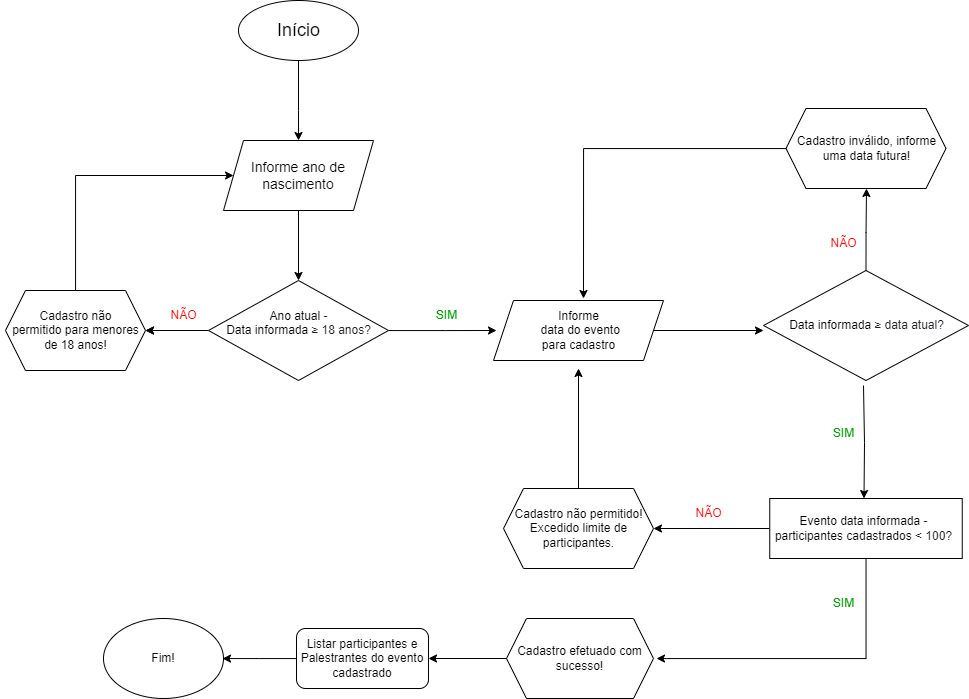

The diagram above was exported from draw.io. Its source (the exported page's mxGraphModel, read from the mxfile embedded in the PNG):
<mxGraphModel dx="1304" dy="2221" grid="1" gridSize="10" guides="1" tooltips="1" connect="1" arrows="1" fold="1" page="1" pageScale="1" pageWidth="1169" pageHeight="827" math="0" shadow="0">
  <root>
    <mxCell id="0" />
    <mxCell id="1" parent="0" />
    <mxCell id="iVSSE9Cx30ZalPXQr5if-1" value="" style="ellipse;whiteSpace=wrap;html=1;" vertex="1" parent="1">
      <mxGeometry x="262" y="-1598" width="120" height="60" as="geometry" />
    </mxCell>
    <mxCell id="iVSSE9Cx30ZalPXQr5if-8" value="" style="edgeStyle=orthogonalEdgeStyle;rounded=0;orthogonalLoop=1;jettySize=auto;html=1;fontSize=18;" edge="1" parent="1" target="iVSSE9Cx30ZalPXQr5if-7">
      <mxGeometry relative="1" as="geometry">
        <mxPoint x="322" y="-1538" as="sourcePoint" />
        <Array as="points">
          <mxPoint x="322" y="-1488" />
          <mxPoint x="322" y="-1488" />
        </Array>
      </mxGeometry>
    </mxCell>
    <mxCell id="iVSSE9Cx30ZalPXQr5if-2" value="Início" style="text;html=1;resizable=0;autosize=1;align=center;verticalAlign=middle;points=[];fillColor=none;strokeColor=none;rounded=0;fontSize=18;" vertex="1" parent="1">
      <mxGeometry x="287" y="-1588" width="70" height="40" as="geometry" />
    </mxCell>
    <mxCell id="iVSSE9Cx30ZalPXQr5if-10" value="" style="edgeStyle=orthogonalEdgeStyle;rounded=0;orthogonalLoop=1;jettySize=auto;html=1;fontSize=14;" edge="1" parent="1" source="iVSSE9Cx30ZalPXQr5if-7">
      <mxGeometry relative="1" as="geometry">
        <mxPoint x="322" y="-1318" as="targetPoint" />
      </mxGeometry>
    </mxCell>
    <mxCell id="iVSSE9Cx30ZalPXQr5if-7" value="Informe ano de nascimento" style="shape=parallelogram;perimeter=parallelogramPerimeter;whiteSpace=wrap;html=1;fixedSize=1;fontSize=14;" vertex="1" parent="1">
      <mxGeometry x="247" y="-1458" width="150" height="70" as="geometry" />
    </mxCell>
    <mxCell id="iVSSE9Cx30ZalPXQr5if-23" value="" style="edgeStyle=orthogonalEdgeStyle;rounded=0;orthogonalLoop=1;jettySize=auto;html=1;fontSize=12;" edge="1" parent="1" source="iVSSE9Cx30ZalPXQr5if-12" target="iVSSE9Cx30ZalPXQr5if-22">
      <mxGeometry relative="1" as="geometry" />
    </mxCell>
    <mxCell id="iVSSE9Cx30ZalPXQr5if-24" value="" style="edgeStyle=orthogonalEdgeStyle;rounded=0;orthogonalLoop=1;jettySize=auto;html=1;fontSize=12;" edge="1" parent="1" source="iVSSE9Cx30ZalPXQr5if-12" target="iVSSE9Cx30ZalPXQr5if-22">
      <mxGeometry relative="1" as="geometry" />
    </mxCell>
    <mxCell id="iVSSE9Cx30ZalPXQr5if-32" value="" style="edgeStyle=orthogonalEdgeStyle;rounded=0;orthogonalLoop=1;jettySize=auto;html=1;fontSize=12;fontColor=#000000;" edge="1" parent="1" source="iVSSE9Cx30ZalPXQr5if-12">
      <mxGeometry relative="1" as="geometry">
        <mxPoint x="520" y="-1268" as="targetPoint" />
        <Array as="points">
          <mxPoint x="469" y="-1268" />
        </Array>
      </mxGeometry>
    </mxCell>
    <mxCell id="iVSSE9Cx30ZalPXQr5if-12" value="" style="rhombus;whiteSpace=wrap;html=1;fontSize=12;" vertex="1" parent="1">
      <mxGeometry x="232" y="-1318" width="180" height="100" as="geometry" />
    </mxCell>
    <mxCell id="iVSSE9Cx30ZalPXQr5if-13" value="&lt;span style=&quot;&quot;&gt;Ano atual - &lt;br&gt;Data informada&amp;nbsp;&lt;/span&gt;&lt;span style=&quot;background-color: rgb(255, 255, 255); color: rgb(32, 33, 36); font-family: arial, sans-serif; text-align: left;&quot;&gt;≥ 18 anos?&lt;/span&gt;&lt;span style=&quot;&quot;&gt;&lt;br&gt;&lt;/span&gt;&lt;span style=&quot;&quot;&gt;&amp;nbsp;&lt;/span&gt;" style="text;html=1;resizable=0;autosize=1;align=center;verticalAlign=middle;points=[];fillColor=none;strokeColor=none;rounded=0;fontSize=12;" vertex="1" parent="1">
      <mxGeometry x="237" y="-1298" width="170" height="60" as="geometry" />
    </mxCell>
    <mxCell id="iVSSE9Cx30ZalPXQr5if-29" style="edgeStyle=orthogonalEdgeStyle;rounded=0;orthogonalLoop=1;jettySize=auto;html=1;fontSize=12;fontColor=#000000;entryX=0;entryY=0.5;entryDx=0;entryDy=0;" edge="1" parent="1" source="iVSSE9Cx30ZalPXQr5if-22" target="iVSSE9Cx30ZalPXQr5if-7">
      <mxGeometry relative="1" as="geometry">
        <mxPoint x="99" y="-1468" as="targetPoint" />
        <Array as="points">
          <mxPoint x="99" y="-1423" />
        </Array>
      </mxGeometry>
    </mxCell>
    <mxCell id="iVSSE9Cx30ZalPXQr5if-22" value="" style="shape=hexagon;perimeter=hexagonPerimeter2;whiteSpace=wrap;html=1;fixedSize=1;" vertex="1" parent="1">
      <mxGeometry x="29" y="-1308" width="140" height="80" as="geometry" />
    </mxCell>
    <mxCell id="iVSSE9Cx30ZalPXQr5if-25" value="&lt;font&gt;SIM&lt;/font&gt;" style="text;html=1;resizable=0;autosize=1;align=center;verticalAlign=middle;points=[];fillColor=none;strokeColor=none;rounded=0;fontSize=12;fontColor=#009900;" vertex="1" parent="1">
      <mxGeometry x="450" y="-1298" width="40" height="30" as="geometry" />
    </mxCell>
    <mxCell id="iVSSE9Cx30ZalPXQr5if-26" value="&lt;font color=&quot;#ff0000&quot;&gt;NÃO&lt;br&gt;&lt;/font&gt;" style="text;html=1;resizable=0;autosize=1;align=center;verticalAlign=middle;points=[];fillColor=none;strokeColor=none;rounded=0;fontSize=12;fontColor=#009900;" vertex="1" parent="1">
      <mxGeometry x="182" y="-1298" width="50" height="30" as="geometry" />
    </mxCell>
    <mxCell id="iVSSE9Cx30ZalPXQr5if-27" value="&lt;span style=&quot;color: rgb(0, 0, 0);&quot;&gt;Cadastro não &lt;br&gt;permitido para menores&lt;br&gt;de 18 anos!&lt;/span&gt;" style="text;html=1;resizable=0;autosize=1;align=center;verticalAlign=middle;points=[];fillColor=none;strokeColor=none;rounded=0;fontSize=12;fontColor=#FF0000;" vertex="1" parent="1">
      <mxGeometry x="24" y="-1298" width="150" height="60" as="geometry" />
    </mxCell>
    <mxCell id="iVSSE9Cx30ZalPXQr5if-257" value="" style="edgeStyle=orthogonalEdgeStyle;rounded=0;orthogonalLoop=1;jettySize=auto;html=1;fontSize=12;fontColor=#000000;" edge="1" parent="1" source="iVSSE9Cx30ZalPXQr5if-254">
      <mxGeometry relative="1" as="geometry">
        <mxPoint x="787" y="-1268" as="targetPoint" />
      </mxGeometry>
    </mxCell>
    <mxCell id="iVSSE9Cx30ZalPXQr5if-254" value="" style="shape=parallelogram;perimeter=parallelogramPerimeter;whiteSpace=wrap;html=1;fixedSize=1;fontSize=12;fontColor=#000000;" vertex="1" parent="1">
      <mxGeometry x="517" y="-1298" width="170" height="60" as="geometry" />
    </mxCell>
    <mxCell id="iVSSE9Cx30ZalPXQr5if-255" value="Informe&lt;br&gt;&amp;nbsp;data do evento&lt;br&gt;para cadastro" style="text;html=1;resizable=0;autosize=1;align=center;verticalAlign=middle;points=[];fillColor=none;strokeColor=none;rounded=0;fontSize=12;fontColor=#000000;" vertex="1" parent="1">
      <mxGeometry x="547" y="-1298" width="110" height="60" as="geometry" />
    </mxCell>
    <mxCell id="iVSSE9Cx30ZalPXQr5if-261" style="edgeStyle=orthogonalEdgeStyle;rounded=0;orthogonalLoop=1;jettySize=auto;html=1;fontSize=12;fontColor=#000000;" edge="1" parent="1">
      <mxGeometry relative="1" as="geometry">
        <mxPoint x="889.5" y="-1323" as="sourcePoint" />
        <mxPoint x="890" y="-1410" as="targetPoint" />
        <Array as="points">
          <mxPoint x="890" y="-1366" />
        </Array>
      </mxGeometry>
    </mxCell>
    <mxCell id="iVSSE9Cx30ZalPXQr5if-269" style="edgeStyle=orthogonalEdgeStyle;rounded=0;orthogonalLoop=1;jettySize=auto;html=1;fontSize=12;fontColor=#000000;" edge="1" parent="1">
      <mxGeometry relative="1" as="geometry">
        <mxPoint x="887" y="-1213" as="sourcePoint" />
        <mxPoint x="887.5" y="-1100" as="targetPoint" />
        <Array as="points">
          <mxPoint x="888" y="-1213" />
          <mxPoint x="888" y="-1156" />
        </Array>
      </mxGeometry>
    </mxCell>
    <mxCell id="iVSSE9Cx30ZalPXQr5if-256" value="" style="rhombus;whiteSpace=wrap;html=1;fontColor=#000000;" vertex="1" parent="1">
      <mxGeometry x="787" y="-1328" width="205" height="110" as="geometry" />
    </mxCell>
    <mxCell id="iVSSE9Cx30ZalPXQr5if-258" value="Data informada&amp;nbsp;&lt;span style=&quot;color: rgb(32, 33, 36); font-family: arial, sans-serif; text-align: left; background-color: rgb(255, 255, 255);&quot;&gt;≥ data atual?&lt;/span&gt;" style="text;html=1;resizable=0;autosize=1;align=center;verticalAlign=middle;points=[];fillColor=none;strokeColor=none;rounded=0;fontSize=12;fontColor=#000000;" vertex="1" parent="1">
      <mxGeometry x="799.5" y="-1288" width="180" height="30" as="geometry" />
    </mxCell>
    <mxCell id="iVSSE9Cx30ZalPXQr5if-262" value="" style="shape=hexagon;perimeter=hexagonPerimeter2;whiteSpace=wrap;html=1;fixedSize=1;fontSize=12;fontColor=#000000;" vertex="1" parent="1">
      <mxGeometry x="809.5" y="-1490" width="160" height="80" as="geometry" />
    </mxCell>
    <mxCell id="iVSSE9Cx30ZalPXQr5if-265" value="" style="edgeStyle=orthogonalEdgeStyle;rounded=0;orthogonalLoop=1;jettySize=auto;html=1;fontSize=12;fontColor=#000000;" edge="1" parent="1" source="iVSSE9Cx30ZalPXQr5if-263">
      <mxGeometry relative="1" as="geometry">
        <mxPoint x="607" y="-1300" as="targetPoint" />
        <Array as="points">
          <mxPoint x="607" y="-1450" />
        </Array>
      </mxGeometry>
    </mxCell>
    <mxCell id="iVSSE9Cx30ZalPXQr5if-263" value="Cadastro inválido, informe&lt;br&gt;uma data futura!" style="text;html=1;resizable=0;autosize=1;align=center;verticalAlign=middle;points=[];fillColor=none;strokeColor=none;rounded=0;fontSize=12;fontColor=#000000;" vertex="1" parent="1">
      <mxGeometry x="809.5" y="-1470" width="160" height="40" as="geometry" />
    </mxCell>
    <mxCell id="iVSSE9Cx30ZalPXQr5if-266" value="&lt;span style=&quot;color: rgb(255, 0, 0);&quot;&gt;NÃO&lt;/span&gt;" style="text;html=1;resizable=0;autosize=1;align=center;verticalAlign=middle;points=[];fillColor=none;strokeColor=none;rounded=0;fontSize=12;fontColor=#000000;" vertex="1" parent="1">
      <mxGeometry x="842" y="-1370" width="50" height="30" as="geometry" />
    </mxCell>
    <mxCell id="iVSSE9Cx30ZalPXQr5if-282" style="edgeStyle=orthogonalEdgeStyle;rounded=0;orthogonalLoop=1;jettySize=auto;html=1;fontSize=12;fontColor=#000000;" edge="1" parent="1" source="iVSSE9Cx30ZalPXQr5if-270">
      <mxGeometry relative="1" as="geometry">
        <mxPoint x="677" y="-1070" as="targetPoint" />
      </mxGeometry>
    </mxCell>
    <mxCell id="iVSSE9Cx30ZalPXQr5if-288" style="edgeStyle=orthogonalEdgeStyle;rounded=0;orthogonalLoop=1;jettySize=auto;html=1;fontSize=12;fontColor=#000000;" edge="1" parent="1" source="iVSSE9Cx30ZalPXQr5if-270">
      <mxGeometry relative="1" as="geometry">
        <mxPoint x="680" y="-940" as="targetPoint" />
        <Array as="points">
          <mxPoint x="890" y="-940" />
          <mxPoint x="690" y="-940" />
        </Array>
      </mxGeometry>
    </mxCell>
    <mxCell id="iVSSE9Cx30ZalPXQr5if-270" value="" style="rounded=0;whiteSpace=wrap;html=1;fontSize=12;fontColor=#000000;" vertex="1" parent="1">
      <mxGeometry x="793.25" y="-1100" width="192.5" height="60" as="geometry" />
    </mxCell>
    <mxCell id="iVSSE9Cx30ZalPXQr5if-273" value="&lt;span style=&quot;color: rgb(0, 153, 0);&quot;&gt;SIM&lt;/span&gt;" style="text;html=1;resizable=0;autosize=1;align=center;verticalAlign=middle;points=[];fillColor=none;strokeColor=none;rounded=0;fontSize=12;fontColor=#000000;" vertex="1" parent="1">
      <mxGeometry x="847" y="-1180" width="40" height="30" as="geometry" />
    </mxCell>
    <mxCell id="iVSSE9Cx30ZalPXQr5if-274" value="&lt;font style=&quot;font-size: 12px;&quot;&gt;Evento data informada -&lt;br&gt;participantes cadastrados &amp;lt;&lt;span style=&quot;color: rgb(32, 33, 36); font-family: arial, sans-serif; text-align: left; background-color: rgb(255, 255, 255);&quot;&gt;&amp;nbsp;100?&lt;/span&gt;&lt;br&gt;&lt;/font&gt;" style="text;html=1;resizable=0;autosize=1;align=center;verticalAlign=middle;points=[];fillColor=none;strokeColor=none;rounded=0;fontSize=12;fontColor=#000000;" vertex="1" parent="1">
      <mxGeometry x="787" y="-1090" width="200" height="40" as="geometry" />
    </mxCell>
    <mxCell id="iVSSE9Cx30ZalPXQr5if-278" value="&lt;span style=&quot;color: rgb(255, 0, 0);&quot;&gt;NÃO&lt;/span&gt;" style="text;html=1;resizable=0;autosize=1;align=center;verticalAlign=middle;points=[];fillColor=none;strokeColor=none;rounded=0;fontSize=12;fontColor=#000000;" vertex="1" parent="1">
      <mxGeometry x="707" y="-1100" width="50" height="30" as="geometry" />
    </mxCell>
    <mxCell id="iVSSE9Cx30ZalPXQr5if-286" style="edgeStyle=orthogonalEdgeStyle;rounded=0;orthogonalLoop=1;jettySize=auto;html=1;fontSize=12;fontColor=#000000;" edge="1" parent="1" source="iVSSE9Cx30ZalPXQr5if-283">
      <mxGeometry relative="1" as="geometry">
        <mxPoint x="602" y="-1230" as="targetPoint" />
      </mxGeometry>
    </mxCell>
    <mxCell id="iVSSE9Cx30ZalPXQr5if-283" value="" style="shape=hexagon;perimeter=hexagonPerimeter2;whiteSpace=wrap;html=1;fixedSize=1;fontSize=12;fontColor=#000000;" vertex="1" parent="1">
      <mxGeometry x="527" y="-1110" width="150" height="80" as="geometry" />
    </mxCell>
    <mxCell id="iVSSE9Cx30ZalPXQr5if-284" value="Cadastro não permitido!&lt;br&gt;Excedido limite de&lt;br&gt;participantes." style="text;html=1;resizable=0;autosize=1;align=center;verticalAlign=middle;points=[];fillColor=none;strokeColor=none;rounded=0;fontSize=12;fontColor=#000000;" vertex="1" parent="1">
      <mxGeometry x="527" y="-1100" width="150" height="60" as="geometry" />
    </mxCell>
    <mxCell id="iVSSE9Cx30ZalPXQr5if-289" value="&lt;span style=&quot;color: rgb(0, 153, 0);&quot;&gt;SIM&lt;/span&gt;" style="text;html=1;resizable=0;autosize=1;align=center;verticalAlign=middle;points=[];fillColor=none;strokeColor=none;rounded=0;fontSize=12;fontColor=#000000;" vertex="1" parent="1">
      <mxGeometry x="847" y="-1010" width="40" height="30" as="geometry" />
    </mxCell>
    <mxCell id="iVSSE9Cx30ZalPXQr5if-292" style="edgeStyle=orthogonalEdgeStyle;rounded=0;orthogonalLoop=1;jettySize=auto;html=1;fontSize=12;fontColor=#000000;entryX=1;entryY=0.5;entryDx=0;entryDy=0;" edge="1" parent="1" source="iVSSE9Cx30ZalPXQr5if-290" target="iVSSE9Cx30ZalPXQr5if-293">
      <mxGeometry relative="1" as="geometry">
        <mxPoint x="493.97058823529414" y="-939.9411764705881" as="targetPoint" />
      </mxGeometry>
    </mxCell>
    <mxCell id="iVSSE9Cx30ZalPXQr5if-290" value="Cadastro efetuado com sucesso!" style="shape=hexagon;perimeter=hexagonPerimeter2;whiteSpace=wrap;html=1;fixedSize=1;fontSize=12;fontColor=#000000;" vertex="1" parent="1">
      <mxGeometry x="530" y="-980" width="147" height="80" as="geometry" />
    </mxCell>
    <mxCell id="iVSSE9Cx30ZalPXQr5if-295" style="edgeStyle=orthogonalEdgeStyle;rounded=0;orthogonalLoop=1;jettySize=auto;html=1;fontSize=12;fontColor=#000000;" edge="1" parent="1" source="iVSSE9Cx30ZalPXQr5if-293">
      <mxGeometry relative="1" as="geometry">
        <mxPoint x="246" y="-939.9411764705881" as="targetPoint" />
      </mxGeometry>
    </mxCell>
    <mxCell id="iVSSE9Cx30ZalPXQr5if-293" value="Listar participantes e Palestrantes do evento cadastrado" style="rounded=1;whiteSpace=wrap;html=1;fontSize=12;fontColor=#000000;" vertex="1" parent="1">
      <mxGeometry x="320" y="-970" width="132" height="60" as="geometry" />
    </mxCell>
    <mxCell id="iVSSE9Cx30ZalPXQr5if-296" value="Fim!" style="ellipse;whiteSpace=wrap;html=1;fontSize=12;fontColor=#000000;" vertex="1" parent="1">
      <mxGeometry x="127" y="-980" width="120" height="80" as="geometry" />
    </mxCell>
  </root>
</mxGraphModel>